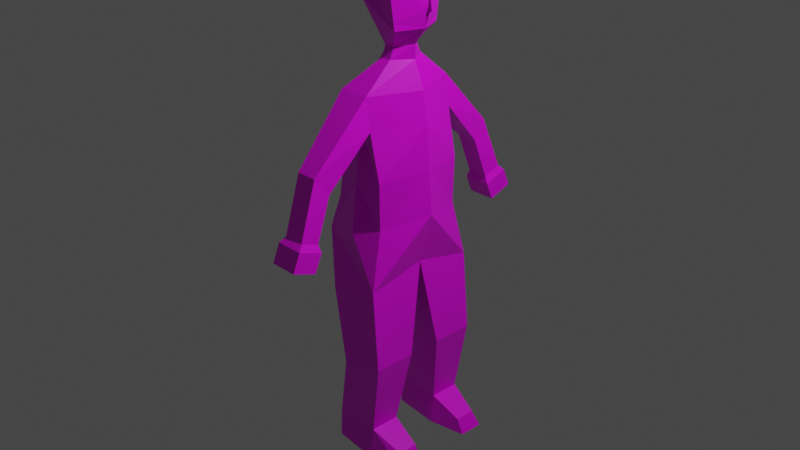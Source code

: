 # Source: Person.blend  (saved by Blender 2.80.75; exported with 4.5.12 LTS)
import bpy
from mathutils import Matrix  # noqa: F401  (used for matrix-valued properties, if any)

bpy.ops.wm.read_factory_settings(use_empty=True)
scene = bpy.context.scene
scene.name = 'Scene'

# ---- collections
col_collection = bpy.data.collections.new('Collection'); scene.collection.children.link(col_collection)

# ---- images (referenced by path relative to the original .blend; pixels are not part of the script)
import os
ASSET_DIR = os.environ.get("B2B_ASSET_DIR", "")  # directory of the original .blend (textures are referenced by path, not embedded)
HERE = os.path.dirname(os.path.abspath(__file__))  # packed textures are extracted next to this script under _unpacked/

def load_image(name, relpath, width, height, colorspace="sRGB"):
    """Load a texture the original file referenced (path relative to the .blend, or extracted next to this script)."""
    p = next((c for c in (os.path.join(HERE, relpath), os.path.join(ASSET_DIR, relpath)) if relpath and os.path.exists(c)), "")
    if p:
        img = bpy.data.images.load(p, check_existing=True)
        img.name = name
    else:  # same state as the original file: an image datablock whose file is absent (Cycles renders it pink)
        img = bpy.data.images.new(name, width, height)
        img.source = "FILE"
        img.filepath = "//" + (relpath or name)
    img.colorspace_settings.name = colorspace
    return img
img_person_bmp = load_image('person.bmp', 'person.bmp', 1024, 1024, 'sRGB')

# ---- materials (node trees are filled in below, after node groups)
mat_material = bpy.data.materials.new('Material')
mat_material.alpha_threshold = 0.0
mat_material.use_transparent_shadow = False
mat_material.line_color = (0.0, 0.0, 0.0, 1.0)

# ---- material node trees
mat_material.use_nodes = True; mat_material.node_tree.nodes.clear()
_N = mat_material.node_tree.nodes; _L = mat_material.node_tree.links
n0 = _N.new('ShaderNodeOutputMaterial'); n0.name = 'Material Output'; n0.location = (300, 300)
n1 = _N.new('ShaderNodeBsdfPrincipled'); n1.name = 'Principled BSDF'; n1.location = (10, 300)
n1.distribution = 'GGX'
n1.subsurface_method = 'BURLEY'
n1.inputs[2].default_value = 0.4
n1.inputs[3].default_value = 1.45
n1.inputs[27].default_value = (0.0, 0.0, 0.0, 1.0)
n1.inputs[28].default_value = 1.0
n2 = _N.new('ShaderNodeTexImage'); n2.name = 'Image Texture'; n2.location = (-280, 280)
n2.image = img_person_bmp
_L.new(n1.outputs[0], n0.inputs[0])
_L.new(n2.outputs[0], n1.inputs[0])
n0.is_active_output = True

# ---- world
world_world = bpy.data.worlds.new('World'); scene.world = world_world
world_world.use_nodes = True; world_world.node_tree.nodes.clear()
_N = world_world.node_tree.nodes; _L = world_world.node_tree.links
n0 = _N.new('ShaderNodeOutputWorld'); n0.name = 'World Output'; n0.location = (300, 300)
n1 = _N.new('ShaderNodeBackground'); n1.name = 'Background'; n1.location = (10, 300)
n1.inputs[0].default_value = (0.05088, 0.05088, 0.05088, 1.0)
_L.new(n1.outputs[0], n0.inputs[0])
n0.is_active_output = True
world_world.color = (0.05088, 0.05088, 0.05088)
world_world.use_sun_shadow = False
world_world.sun_shadow_jitter_overblur = 0.0

# ---- cameras
cam_camera = bpy.data.cameras.new('Camera')
cam_camera.clip_end = 100.0
cam_camera.ortho_scale = 7.314

# ---- lights
light_light = bpy.data.lights.new('Light', 'POINT')
light_light.transmission_factor = 0.0
light_light.energy = 1000.0
light_light.shadow_soft_size = 0.1
light_light.shadow_maximum_resolution = 0.006
light_light.use_absolute_resolution = True

# ---- meshes
me_cube = bpy.data.meshes.new('Cube')
me_cube.from_pydata([(0.3081, -0.0001426, -0.3582), (0.3813, -0.1843, -1.369), (0.3081, -0.6414, -0.4995), (0.3813, -0.6493, -1.369), (-0.2715, -0.0001426, -0.5272), (-0.1187, -0.1843, -1.482), (-0.2715, -0.6414, -0.6685), (-0.1187, -0.6493, -1.482), (0.1607, -0.5204, 1.125), (-0.2667, -0.4297, 1.125), (0.3897, -0.0001426, 1.125), (-0.3897, -0.0001426, 1.125), (0.108, -0.5204, 1.456), (-0.2299, -0.5204, 1.456), (0.3312, -0.0001426, 1.456), (-0.4016, -0.0001426, 1.456), (0.1011, -0.9831, 0.6121), (-0.1323, -0.9831, 0.6121), (0.07442, -1.134, 0.8045), (-0.1589, -1.134, 0.8045), (-0.2538, -0.2803, -2.175), (-0.2538, -0.6108, -2.175), (0.2538, -0.2803, -2.175), (0.2538, -0.6108, -2.175), (-0.5467, -0.0001426, -0.1024), (0.4614, -0.0001426, 0.2022), (0.2627, -0.4991, 0.123), (-0.5182, -0.4617, -0.1024), (-0.2538, -0.2789, -2.493), (-0.2538, -0.6266, -2.493), (0.2538, -0.237, -2.493), (0.2538, -0.6685, -2.493), (0.5892, -0.5441, -2.333), (0.5892, -0.3208, -2.333), (0.6669, -0.5869, -2.493), (0.6669, -0.3186, -2.493), (0.1158, -1.15, 0.1572), (-0.1158, -1.15, 0.1572), (0.1158, -1.346, 0.2283), (-0.1158, -1.346, 0.2283), (0.08388, -0.1984, 1.734), (-0.02976, -0.1984, 1.734), (0.2195, -0.0001426, 1.734), (-0.2015, -0.0001426, 1.734), (0.08388, -0.1464, 1.847), (-0.02976, -0.1464, 1.847), (0.2195, 0.0006543, 1.878), (-0.2015, 0.0006543, 1.878), (0.2222, -0.2663, 2.047), (-0.2222, -0.2663, 2.288), (0.3492, 0.0006543, 2.056), (-0.3939, 0.0006543, 2.288), (0.2222, -0.3324, 2.504), (-0.2222, -0.2663, 2.504), (0.3939, 0.0006543, 2.504), (-0.3939, 0.0006543, 2.504), (0.1741, -0.2663, 2.716), (-0.02976, -0.2663, 2.728), (0.2556, 0.0006543, 2.812), (-0.1113, 0.0006543, 2.812), (0.1532, -1.143, 0.07815), (-0.1532, -1.143, 0.07815), (0.1532, -1.403, 0.1722), (-0.1532, -1.403, 0.1722), (0.1532, -1.225, -0.1168), (-0.1532, -1.225, -0.1168), (0.1532, -1.484, -0.02282), (-0.1532, -1.484, -0.02282), (-0.397, -0.0001426, 0.315), (0.2695, -0.5098, 0.6238), (0.4255, -0.0001426, 0.6634), (-0.3213, -0.4968, 0.315), (-0.01483, -0.5506, 0.5826), (-0.01512, -0.6138, 0.04282), (-0.01476, -0.4832, 1.125), (0.3939, 0.0006543, 2.427), (0.4325, 0.0006543, 2.236), (0.395, -0.08977, 2.259), (0.2222, -0.2766, 2.119), (0.3924, 8.815e-05, 2.193)], [], [(3, 2, 6, 7), (7, 6, 4, 5), (5, 1, 22, 20), (1, 0, 2, 3), (5, 4, 0, 1), (11, 9, 13, 15), (71, 72, 74, 9), (68, 71, 9, 11), (69, 70, 10, 8), (9, 74, 8, 16, 17), (8, 10, 14, 12), (19, 17, 37, 39), (8, 12, 18, 16), (13, 9, 17, 19), (12, 13, 19, 18), (23, 21, 29, 31), (3, 7, 21, 23), (7, 5, 20, 21), (1, 3, 23, 22), (2, 0, 25, 26), (4, 6, 27, 24), (6, 2, 26, 73, 27), (28, 30, 31, 29), (21, 20, 28, 29), (23, 31, 34, 32), (20, 22, 30, 28), (33, 32, 34, 35), (31, 30, 35, 34), (22, 23, 32, 33), (30, 22, 33, 35), (39, 37, 61, 63), (17, 16, 36, 37), (16, 18, 38, 36), (18, 19, 39, 38), (43, 41, 45, 47), (12, 14, 42, 40), (15, 13, 41, 43), (13, 12, 40, 41), (41, 40, 44, 45), (27, 73, 72, 71), (40, 42, 46, 44), (51, 49, 53, 55), (44, 46, 50, 48), (47, 45, 49, 51), (45, 44, 48, 49), (55, 53, 57, 59), (49, 48, 78, 52, 53), (24, 27, 71, 68), (48, 50, 79, 77, 78), (58, 59, 57, 56), (53, 52, 56, 57), (26, 25, 70, 69), (52, 54, 58, 56), (63, 61, 65, 67), (37, 36, 60, 61), (36, 38, 62, 60), (38, 39, 63, 62), (65, 64, 66, 67), (61, 60, 64, 65), (60, 62, 66, 64), (62, 63, 67, 66), (72, 73, 26, 69), (74, 72, 69, 8), (75, 77, 76), (78, 77, 75, 54, 52), (77, 79, 76)])
_uv = me_cube.uv_layers.new(name='UVMap')
_uv.uv.foreach_set('vector', [0.1893, 0.5099, 0.1961, 0.6028, 0.1302, 0.595, 0.1352, 0.5036, 0.375, 0.5, 0.625, 0.5, 0.625, 0.75, 0.375, 0.75, 0.625, 0.5, 0.625, 0.75, 0.625, 0.75, 0.625, 0.5, 0.2417, 0.5055, 0.2663, 0.6174, 0.1961, 0.6028, 0.1893, 0.5099, 0.625, 0.5, 0.875, 0.5, 0.875, 0.75, 0.625, 0.75, 0.1172, 0.8147, 0.1647, 0.795, 0.1759, 0.8207, 0.1313, 0.8498, 0.1428, 0.7059, 0.1814, 0.7285, 0.1887, 0.7829, 0.1647, 0.795, 0.08967, 0.7215, 0.1428, 0.7059, 0.1647, 0.795, 0.1172, 0.8147, 0.2108, 0.7305, 0.2719, 0.7362, 0.2696, 0.7925, 0.2048, 0.7858, 0.1647, 0.795, 0.1887, 0.7829, 0.2048, 0.7858, 0.1887, 0.8013, 0.1886, 0.8008, 0.2048, 0.7858, 0.2696, 0.7925, 0.2655, 0.8283, 0.2076, 0.8154, 0.625, 0.5, 0.625, 0.5, 0.625, 0.5, 0.625, 0.5, 0.2048, 0.7858, 0.2076, 0.8154, 0.1885, 0.8016, 0.1887, 0.8013, 0.625, 0.5, 0.625, 0.5, 0.625, 0.5, 0.625, 0.5, 0.2076, 0.8154, 0.1759, 0.8207, 0.1882, 0.8013, 0.1885, 0.8016, 0.9521, 0.04057, 0.9521, 0.2104, 0.8828, 0.1371, 0.8892, 0.103, 0.1893, 0.5099, 0.1352, 0.5036, 0.1075, 0.4273, 0.1735, 0.4108, 0.375, 0.5, 0.375, 0.75, 0.375, 0.75, 0.375, 0.5, 0.2417, 0.5055, 0.1893, 0.5099, 0.1735, 0.4108, 0.2252, 0.4108, 0.1961, 0.6028, 0.2663, 0.6174, 0.2719, 0.6824, 0.2085, 0.674, 0.625, 0.75, 0.625, 0.5, 0.625, 0.5, 0.625, 0.75, 0.1302, 0.595, 0.1961, 0.6028, 0.2085, 0.674, 0.1729, 0.6689, 0.1117, 0.6646, 0.8599, 0.1326, 0.8611, 0.1003, 0.8892, 0.103, 0.8828, 0.1371, 0.9521, 0.2104, 0.7714, 0.2108, 0.8599, 0.1326, 0.8828, 0.1371, 0.9521, 0.04057, 0.8892, 0.103, 0.8781, 0.09035, 0.8836, 0.08568, 0.7714, 0.2108, 0.8088, 0.03702, 0.8611, 0.1003, 0.8599, 0.1326, 0.8691, 0.08199, 0.8836, 0.08568, 0.8781, 0.09035, 0.8745, 0.08831, 0.8892, 0.103, 0.8611, 0.1003, 0.8745, 0.08831, 0.8781, 0.09035, 0.8088, 0.03702, 0.9521, 0.04057, 0.8836, 0.08568, 0.8691, 0.08199, 0.8611, 0.1003, 0.8088, 0.03702, 0.8691, 0.08199, 0.8745, 0.08831, 0.206, 0.204, 0.2868, 0.06913, 0.3055, 0.09741, 0.2905, 0.1484, 0.1886, 0.8008, 0.1887, 0.8013, 0.1886, 0.8012, 0.1886, 0.8012, 0.1887, 0.8013, 0.1885, 0.8016, 0.1886, 0.8012, 0.1886, 0.8012, 0.1885, 0.8016, 0.1882, 0.8013, 0.1886, 0.8012, 0.1886, 0.8012, 0.1171, 0.02657, 0.1678, 0.02319, 0.1632, 0.04817, 0.1173, 0.05306, 0.2076, 0.8154, 0.2655, 0.8283, 0.2507, 0.8678, 0.2172, 0.8629, 0.1313, 0.8498, 0.1759, 0.8207, 0.2025, 0.8678, 0.1678, 0.8838, 0.1759, 0.8207, 0.2076, 0.8154, 0.2172, 0.8629, 0.2025, 0.8678, 0.1678, 0.02319, 0.1889, 0.02576, 0.1867, 0.04896, 0.1632, 0.04817, 0.1117, 0.6646, 0.1729, 0.6689, 0.1814, 0.7285, 0.1428, 0.7059, 0.08944, 0.02345, 0.1245, 0.02887, 0.1235, 0.04851, 0.08987, 0.04392, 0.08348, 0.1306, 0.1387, 0.1369, 0.1367, 0.1727, 0.08047, 0.1714, 0.08987, 0.04392, 0.1235, 0.04851, 0.1428, 0.07988, 0.09963, 0.08408, 0.1173, 0.05306, 0.1632, 0.04817, 0.1387, 0.1369, 0.08348, 0.1306, 0.1632, 0.04817, 0.1867, 0.04896, 0.2149, 0.09259, 0.1387, 0.1369, 0.08047, 0.1714, 0.1367, 0.1727, 0.1624, 0.2169, 0.1137, 0.2435, 0.1387, 0.1369, 0.2149, 0.09259, 0.2149, 0.1061, 0.2149, 0.1792, 0.1367, 0.1727, 0.625, 0.75, 0.625, 0.5, 0.625, 0.5, 0.625, 0.75, 0.09963, 0.08408, 0.1428, 0.07988, 0.1428, 0.1021, 0.128, 0.1114, 0.09824, 0.09286, 0.1174, 0.1971, 0.06764, 0.2195, 0.06162, 0.1765, 0.08983, 0.1674, 0.1367, 0.1727, 0.2149, 0.1792, 0.2007, 0.2195, 0.1624, 0.2169, 0.2085, 0.674, 0.2719, 0.6824, 0.2719, 0.7362, 0.2108, 0.7305, 0.09076, 0.1402, 0.1428, 0.1491, 0.1174, 0.1971, 0.08983, 0.1674, 0.2905, 0.1484, 0.3055, 0.09741, 0.3221, 0.1192, 0.322, 0.1272, 0.2868, 0.06913, 0.3905, 0.07301, 0.3544, 0.1025, 0.3055, 0.09741, 0.3905, 0.07301, 0.3905, 0.2009, 0.3509, 0.153, 0.3544, 0.1025, 0.3905, 0.2009, 0.206, 0.204, 0.2905, 0.1484, 0.3509, 0.153, 0.3221, 0.1192, 0.3314, 0.1222, 0.3292, 0.13, 0.322, 0.1272, 0.3055, 0.09741, 0.3544, 0.1025, 0.3314, 0.1222, 0.3221, 0.1192, 0.3544, 0.1025, 0.3509, 0.153, 0.3292, 0.13, 0.3314, 0.1222, 0.3509, 0.153, 0.2905, 0.1484, 0.322, 0.1272, 0.3292, 0.13, 0.1814, 0.7285, 0.1729, 0.6689, 0.2085, 0.674, 0.2108, 0.7305, 0.1887, 0.7829, 0.1814, 0.7285, 0.2108, 0.7305, 0.2048, 0.7858, 0.6226, 0.07593, 0.6079, 0.04988, 0.6226, 0.04698, 0.09824, 0.09286, 0.128, 0.1114, 0.1428, 0.1374, 0.1428, 0.1491, 0.09076, 0.1402, 0.6079, 0.04988, 0.6226, 0.04055, 0.6226, 0.04698])
me_cube.materials.append(mat_material)
me_cube.use_remesh_preserve_volume = False
me_cube.use_remesh_preserve_attributes = False
me_cube.use_mirror_vertex_groups = False
me_cube.update()

# ---- objects
ob_person = bpy.data.objects.new('Person', me_cube)
ob_light = bpy.data.objects.new('Light', light_light)
ob_camera = bpy.data.objects.new('Camera', cam_camera)

# ---- transforms, parenting, visibility, modifiers, constraints
ob_person.location = (0.0, 0.0, 0.0)
ob_person.lock_rotations_4d = False
ob_person.empty_display_type = 'ARROWS'
ob_person.show_bounds = True
ob_person.lineart.crease_threshold = 0.0
_m = ob_person.modifiers.new('Mirror', 'MIRROR')
_m.use_axis = (False, True, False)
_m.merge_threshold = 0.28
ob_light.location = (4.076, 1.005, 5.904)
ob_light.rotation_euler = (0.6503, 0.05522, 1.866)
ob_light.lock_rotations_4d = False
ob_light.empty_display_type = 'ARROWS'
ob_light.color = (0.0, 0.0, 0.0, 0.0)
ob_light.lineart.crease_threshold = 0.0
ob_camera.location = (7.359, -6.926, 4.958)
ob_camera.rotation_euler = (1.109, 0.0, 0.8149)
ob_camera.lock_rotations_4d = False
ob_camera.empty_display_type = 'ARROWS'
ob_camera.color = (0.0, 0.0, 0.0, 0.0)
ob_camera.display_type = 'WIRE'
ob_camera.lineart.crease_threshold = 0.0

# ---- collection membership
col_collection.objects.link(ob_person)
col_collection.objects.link(ob_light)
col_collection.objects.link(ob_camera)

# ---- scene / render settings (as saved in the file)
scene.camera = ob_camera
scene.frame_start = 1; scene.frame_end = 250; scene.frame_set(0)
scene.render.engine = 'BLENDER_EEVEE_NEXT'
scene.cycles.use_denoising = False
scene.cycles.samples = 128
scene.cycles.sampling_pattern = 'TABULATED_SOBOL'
scene.cycles.use_adaptive_sampling = False
scene.cycles.use_light_tree = False
scene.view_settings.view_transform = 'Filmic'
bpy.context.view_layer.update()
